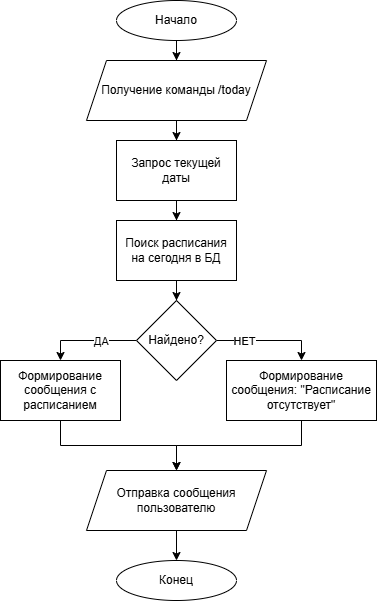

The diagram above was exported from draw.io. Its source (the exported page's mxGraphModel, read from the mxfile embedded in the PNG):
<mxGraphModel dx="1148" dy="660" grid="1" gridSize="10" guides="1" tooltips="1" connect="1" arrows="1" fold="1" page="1" pageScale="1" pageWidth="827" pageHeight="1169" math="0" shadow="0">
  <root>
    <mxCell id="0" />
    <mxCell id="1" parent="0" />
    <mxCell id="BG2WoKhGLByCcDlnNXn9-48" edge="1" parent="1" source="BG2WoKhGLByCcDlnNXn9-46" style="edgeStyle=orthogonalEdgeStyle;rounded=0;orthogonalLoop=1;jettySize=auto;html=1;" target="BG2WoKhGLByCcDlnNXn9-47" value="">
      <mxGeometry relative="1" as="geometry" />
    </mxCell>
    <mxCell id="BG2WoKhGLByCcDlnNXn9-46" parent="1" style="ellipse;whiteSpace=wrap;html=1;" value="Начало" vertex="1">
      <mxGeometry height="40" width="120" x="470" y="70" as="geometry" />
    </mxCell>
    <mxCell id="BG2WoKhGLByCcDlnNXn9-59" edge="1" parent="1" source="BG2WoKhGLByCcDlnNXn9-47" style="edgeStyle=orthogonalEdgeStyle;rounded=0;orthogonalLoop=1;jettySize=auto;html=1;" target="BG2WoKhGLByCcDlnNXn9-58" value="">
      <mxGeometry relative="1" as="geometry" />
    </mxCell>
    <mxCell id="BG2WoKhGLByCcDlnNXn9-47" parent="1" style="shape=parallelogram;perimeter=parallelogramPerimeter;whiteSpace=wrap;html=1;fixedSize=1;" value="Получение команды /today" vertex="1">
      <mxGeometry height="60" width="180" x="440" y="130" as="geometry" />
    </mxCell>
    <mxCell id="BG2WoKhGLByCcDlnNXn9-55" parent="1" style="ellipse;whiteSpace=wrap;html=1;" value="Конец" vertex="1">
      <mxGeometry height="40" width="120" x="470" y="630" as="geometry" />
    </mxCell>
    <mxCell id="BG2WoKhGLByCcDlnNXn9-61" edge="1" parent="1" source="BG2WoKhGLByCcDlnNXn9-58" style="edgeStyle=orthogonalEdgeStyle;rounded=0;orthogonalLoop=1;jettySize=auto;html=1;" target="BG2WoKhGLByCcDlnNXn9-60" value="">
      <mxGeometry relative="1" as="geometry" />
    </mxCell>
    <mxCell id="BG2WoKhGLByCcDlnNXn9-58" parent="1" style="whiteSpace=wrap;html=1;" value="Запрос текущей даты" vertex="1">
      <mxGeometry height="60" width="120" x="470" y="210" as="geometry" />
    </mxCell>
    <mxCell id="BG2WoKhGLByCcDlnNXn9-63" edge="1" parent="1" source="BG2WoKhGLByCcDlnNXn9-60" style="edgeStyle=orthogonalEdgeStyle;rounded=0;orthogonalLoop=1;jettySize=auto;html=1;" target="BG2WoKhGLByCcDlnNXn9-62" value="">
      <mxGeometry relative="1" as="geometry" />
    </mxCell>
    <mxCell id="BG2WoKhGLByCcDlnNXn9-60" parent="1" style="whiteSpace=wrap;html=1;" value="Поиск расписания на сегодня в БД" vertex="1">
      <mxGeometry height="60" width="120" x="470" y="290" as="geometry" />
    </mxCell>
    <mxCell id="BG2WoKhGLByCcDlnNXn9-65" edge="1" parent="1" source="BG2WoKhGLByCcDlnNXn9-62" style="edgeStyle=orthogonalEdgeStyle;rounded=0;orthogonalLoop=1;jettySize=auto;html=1;entryX=0.5;entryY=0;entryDx=0;entryDy=0;" target="BG2WoKhGLByCcDlnNXn9-64" value="">
      <mxGeometry relative="1" as="geometry" />
    </mxCell>
    <mxCell id="BG2WoKhGLByCcDlnNXn9-69" connectable="0" parent="BG2WoKhGLByCcDlnNXn9-65" style="edgeLabel;html=1;align=center;verticalAlign=middle;resizable=0;points=[];" value="ДА" vertex="1">
      <mxGeometry relative="1" x="-0.2535" y="1" as="geometry">
        <mxPoint as="offset" />
      </mxGeometry>
    </mxCell>
    <mxCell id="BG2WoKhGLByCcDlnNXn9-67" edge="1" parent="1" source="BG2WoKhGLByCcDlnNXn9-62" style="edgeStyle=orthogonalEdgeStyle;rounded=0;orthogonalLoop=1;jettySize=auto;html=1;entryX=0.5;entryY=0;entryDx=0;entryDy=0;" target="BG2WoKhGLByCcDlnNXn9-66" value="">
      <mxGeometry relative="1" as="geometry" />
    </mxCell>
    <mxCell id="BG2WoKhGLByCcDlnNXn9-68" connectable="0" parent="BG2WoKhGLByCcDlnNXn9-67" style="edgeLabel;html=1;align=center;verticalAlign=middle;resizable=0;points=[];" value="НЕТ" vertex="1">
      <mxGeometry relative="1" x="-0.4762" y="-1" as="geometry">
        <mxPoint as="offset" />
      </mxGeometry>
    </mxCell>
    <mxCell id="BG2WoKhGLByCcDlnNXn9-62" parent="1" style="rhombus;whiteSpace=wrap;html=1;" value="Найдено?" vertex="1">
      <mxGeometry height="80" width="80" x="490" y="370" as="geometry" />
    </mxCell>
    <mxCell id="BG2WoKhGLByCcDlnNXn9-71" edge="1" parent="1" source="BG2WoKhGLByCcDlnNXn9-64" style="edgeStyle=orthogonalEdgeStyle;rounded=0;orthogonalLoop=1;jettySize=auto;html=1;" target="BG2WoKhGLByCcDlnNXn9-70" value="">
      <mxGeometry relative="1" as="geometry" />
    </mxCell>
    <mxCell id="BG2WoKhGLByCcDlnNXn9-64" parent="1" style="whiteSpace=wrap;html=1;" value="Формирование сообщения с расписанием" vertex="1">
      <mxGeometry height="60" width="120" x="354" y="430" as="geometry" />
    </mxCell>
    <mxCell id="BG2WoKhGLByCcDlnNXn9-72" edge="1" parent="1" source="BG2WoKhGLByCcDlnNXn9-66" style="edgeStyle=orthogonalEdgeStyle;rounded=0;orthogonalLoop=1;jettySize=auto;html=1;" target="BG2WoKhGLByCcDlnNXn9-70" value="">
      <mxGeometry relative="1" as="geometry" />
    </mxCell>
    <mxCell id="BG2WoKhGLByCcDlnNXn9-66" parent="1" style="whiteSpace=wrap;html=1;" value="Формирование сообщения: &quot;Расписание отсутствует&quot;" vertex="1">
      <mxGeometry height="60" width="150" x="580" y="430" as="geometry" />
    </mxCell>
    <mxCell id="BG2WoKhGLByCcDlnNXn9-73" edge="1" parent="1" source="BG2WoKhGLByCcDlnNXn9-70" style="edgeStyle=orthogonalEdgeStyle;rounded=0;orthogonalLoop=1;jettySize=auto;html=1;" target="BG2WoKhGLByCcDlnNXn9-55" value="">
      <mxGeometry relative="1" as="geometry" />
    </mxCell>
    <mxCell id="BG2WoKhGLByCcDlnNXn9-70" parent="1" style="shape=parallelogram;perimeter=parallelogramPerimeter;whiteSpace=wrap;html=1;fixedSize=1;" value="Отправка сообщения пользователю" vertex="1">
      <mxGeometry height="60" width="180" x="440" y="540" as="geometry" />
    </mxCell>
  </root>
</mxGraphModel>